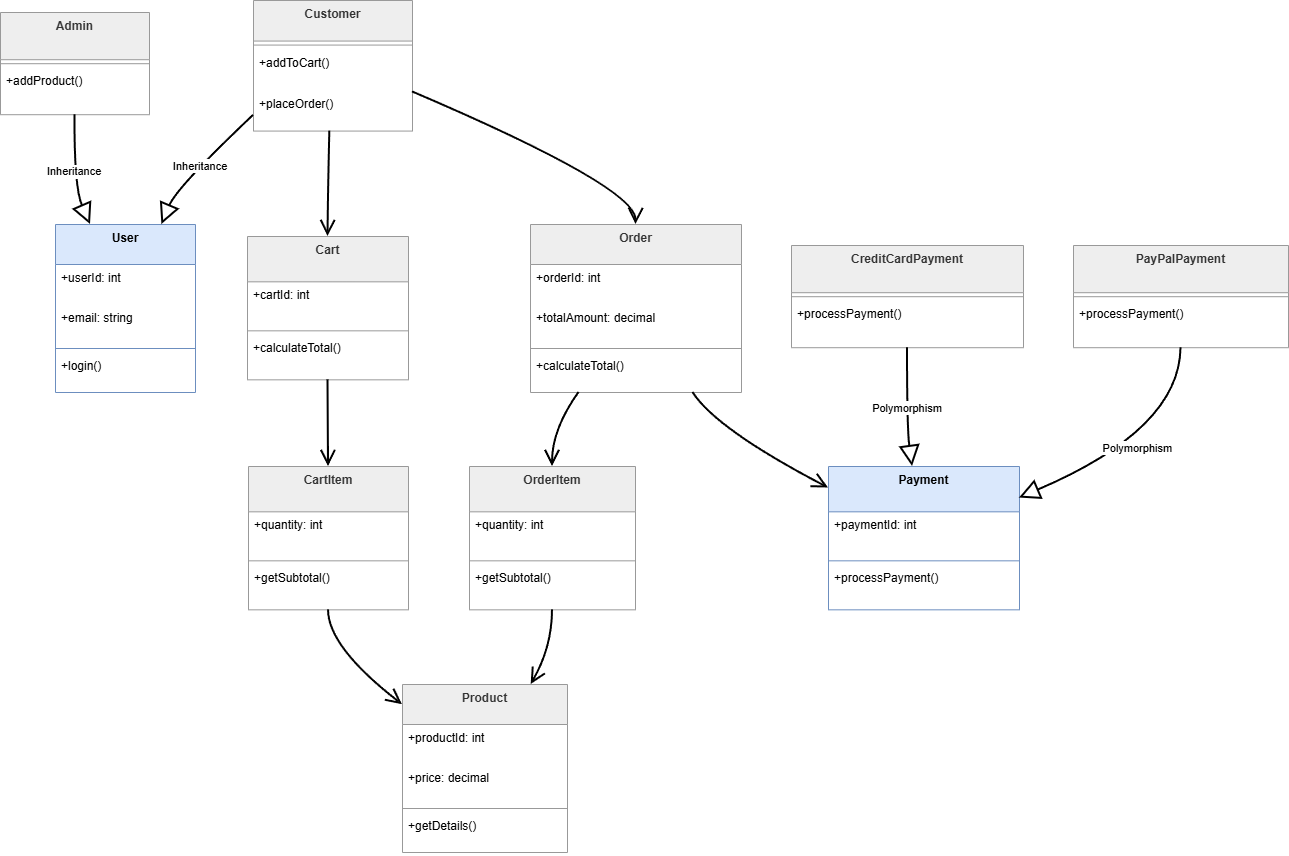

The diagram above was exported from draw.io. Its source (the exported page's mxGraphModel, read from the mxfile embedded in the PNG):
<mxGraphModel dx="1678" dy="921" grid="1" gridSize="10" guides="1" tooltips="1" connect="1" arrows="1" fold="1" page="1" pageScale="1" pageWidth="850" pageHeight="1100" math="0" shadow="0">
  <root>
    <mxCell id="0" />
    <mxCell id="1" parent="0" />
    <mxCell id="q4ktRRTogFOROsAG_P7Z-73" parent="1" style="swimlane;fontStyle=1;align=center;verticalAlign=top;childLayout=stackLayout;horizontal=1;startSize=40;horizontalStack=0;resizeParent=1;resizeParentMax=0;resizeLast=0;collapsible=0;marginBottom=0;fillColor=#dae8fc;strokeColor=#6c8ebf;" value="User" vertex="1">
      <mxGeometry height="168" width="140" x="75" y="254" as="geometry" />
    </mxCell>
    <mxCell id="q4ktRRTogFOROsAG_P7Z-74" parent="q4ktRRTogFOROsAG_P7Z-73" style="text;strokeColor=none;fillColor=none;align=left;verticalAlign=top;spacingLeft=4;spacingRight=4;overflow=hidden;rotatable=0;points=[[0,0.5],[1,0.5]];portConstraint=eastwest;" value="+userId: int" vertex="1">
      <mxGeometry height="40" width="140" y="40" as="geometry" />
    </mxCell>
    <mxCell id="q4ktRRTogFOROsAG_P7Z-75" parent="q4ktRRTogFOROsAG_P7Z-73" style="text;strokeColor=none;fillColor=none;align=left;verticalAlign=top;spacingLeft=4;spacingRight=4;overflow=hidden;rotatable=0;points=[[0,0.5],[1,0.5]];portConstraint=eastwest;" value="+email: string" vertex="1">
      <mxGeometry height="40" width="140" y="80" as="geometry" />
    </mxCell>
    <mxCell id="q4ktRRTogFOROsAG_P7Z-76" parent="q4ktRRTogFOROsAG_P7Z-73" style="line;strokeWidth=1;fillColor=none;align=left;verticalAlign=middle;spacingTop=-1;spacingLeft=3;spacingRight=3;rotatable=0;labelPosition=right;points=[];portConstraint=eastwest;strokeColor=inherit;" vertex="1">
      <mxGeometry height="8" width="140" y="120" as="geometry" />
    </mxCell>
    <mxCell id="q4ktRRTogFOROsAG_P7Z-77" parent="q4ktRRTogFOROsAG_P7Z-73" style="text;strokeColor=none;fillColor=none;align=left;verticalAlign=top;spacingLeft=4;spacingRight=4;overflow=hidden;rotatable=0;points=[[0,0.5],[1,0.5]];portConstraint=eastwest;" value="+login()" vertex="1">
      <mxGeometry height="40" width="140" y="128" as="geometry" />
    </mxCell>
    <mxCell id="q4ktRRTogFOROsAG_P7Z-78" parent="1" style="swimlane;fontStyle=1;align=center;verticalAlign=top;childLayout=stackLayout;horizontal=1;startSize=40.57142857142857;horizontalStack=0;resizeParent=1;resizeParentMax=0;resizeLast=0;collapsible=0;marginBottom=0;fillColor=light-dark(#eeeeee,#1f2020);strokeColor=light-dark(#999999,#cccccc);fontColor=light-dark(#333333,#cccccc);" value="Customer" vertex="1">
      <mxGeometry height="130.57142857142856" width="159" x="273" y="30" as="geometry" />
    </mxCell>
    <mxCell id="q4ktRRTogFOROsAG_P7Z-79" parent="q4ktRRTogFOROsAG_P7Z-78" style="line;strokeWidth=1;fillColor=none;align=left;verticalAlign=middle;spacingTop=-1;spacingLeft=3;spacingRight=3;rotatable=0;labelPosition=right;points=[];portConstraint=eastwest;strokeColor=inherit;" vertex="1">
      <mxGeometry height="8" width="159" y="40.57142857142857" as="geometry" />
    </mxCell>
    <mxCell id="q4ktRRTogFOROsAG_P7Z-80" parent="q4ktRRTogFOROsAG_P7Z-78" style="text;strokeColor=none;fillColor=none;align=left;verticalAlign=top;spacingLeft=4;spacingRight=4;overflow=hidden;rotatable=0;points=[[0,0.5],[1,0.5]];portConstraint=eastwest;" value="+addToCart()" vertex="1">
      <mxGeometry height="41" width="159" y="48.57142857142857" as="geometry" />
    </mxCell>
    <mxCell id="q4ktRRTogFOROsAG_P7Z-81" parent="q4ktRRTogFOROsAG_P7Z-78" style="text;strokeColor=none;fillColor=none;align=left;verticalAlign=top;spacingLeft=4;spacingRight=4;overflow=hidden;rotatable=0;points=[[0,0.5],[1,0.5]];portConstraint=eastwest;" value="+placeOrder()" vertex="1">
      <mxGeometry height="41" width="159" y="89.57142857142857" as="geometry" />
    </mxCell>
    <mxCell id="q4ktRRTogFOROsAG_P7Z-82" parent="1" style="swimlane;fontStyle=1;align=center;verticalAlign=top;childLayout=stackLayout;horizontal=1;startSize=47.2;horizontalStack=0;resizeParent=1;resizeParentMax=0;resizeLast=0;collapsible=0;marginBottom=0;fillColor=light-dark(#eeeeee,#1f2020);strokeColor=light-dark(#999999,#cccccc);fontColor=light-dark(#333333,#cccccc);" value="Admin" vertex="1">
      <mxGeometry height="102.2" width="149" x="20" y="42" as="geometry" />
    </mxCell>
    <mxCell id="q4ktRRTogFOROsAG_P7Z-83" parent="q4ktRRTogFOROsAG_P7Z-82" style="line;strokeWidth=1;fillColor=none;align=left;verticalAlign=middle;spacingTop=-1;spacingLeft=3;spacingRight=3;rotatable=0;labelPosition=right;points=[];portConstraint=eastwest;strokeColor=inherit;" vertex="1">
      <mxGeometry height="8" width="149" y="47.2" as="geometry" />
    </mxCell>
    <mxCell id="q4ktRRTogFOROsAG_P7Z-84" parent="q4ktRRTogFOROsAG_P7Z-82" style="text;strokeColor=none;fillColor=none;align=left;verticalAlign=top;spacingLeft=4;spacingRight=4;overflow=hidden;rotatable=0;points=[[0,0.5],[1,0.5]];portConstraint=eastwest;" value="+addProduct()" vertex="1">
      <mxGeometry height="47" width="149" y="55.2" as="geometry" />
    </mxCell>
    <mxCell id="q4ktRRTogFOROsAG_P7Z-85" parent="1" style="swimlane;fontStyle=1;align=center;verticalAlign=top;childLayout=stackLayout;horizontal=1;startSize=40;horizontalStack=0;resizeParent=1;resizeParentMax=0;resizeLast=0;collapsible=0;marginBottom=0;fillColor=light-dark(#eeeeee,#1f2020);strokeColor=light-dark(#999999,#cccccc);fontColor=light-dark(#333333,#cccccc);" value="Product" vertex="1">
      <mxGeometry height="168" width="165" x="422" y="714" as="geometry" />
    </mxCell>
    <mxCell id="q4ktRRTogFOROsAG_P7Z-86" parent="q4ktRRTogFOROsAG_P7Z-85" style="text;strokeColor=none;fillColor=none;align=left;verticalAlign=top;spacingLeft=4;spacingRight=4;overflow=hidden;rotatable=0;points=[[0,0.5],[1,0.5]];portConstraint=eastwest;" value="+productId: int" vertex="1">
      <mxGeometry height="40" width="165" y="40" as="geometry" />
    </mxCell>
    <mxCell id="q4ktRRTogFOROsAG_P7Z-87" parent="q4ktRRTogFOROsAG_P7Z-85" style="text;strokeColor=none;fillColor=none;align=left;verticalAlign=top;spacingLeft=4;spacingRight=4;overflow=hidden;rotatable=0;points=[[0,0.5],[1,0.5]];portConstraint=eastwest;" value="+price: decimal" vertex="1">
      <mxGeometry height="40" width="165" y="80" as="geometry" />
    </mxCell>
    <mxCell id="q4ktRRTogFOROsAG_P7Z-88" parent="q4ktRRTogFOROsAG_P7Z-85" style="line;strokeWidth=1;fillColor=none;align=left;verticalAlign=middle;spacingTop=-1;spacingLeft=3;spacingRight=3;rotatable=0;labelPosition=right;points=[];portConstraint=eastwest;strokeColor=inherit;" vertex="1">
      <mxGeometry height="8" width="165" y="120" as="geometry" />
    </mxCell>
    <mxCell id="q4ktRRTogFOROsAG_P7Z-89" parent="q4ktRRTogFOROsAG_P7Z-85" style="text;strokeColor=none;fillColor=none;align=left;verticalAlign=top;spacingLeft=4;spacingRight=4;overflow=hidden;rotatable=0;points=[[0,0.5],[1,0.5]];portConstraint=eastwest;" value="+getDetails()" vertex="1">
      <mxGeometry height="40" width="165" y="128" as="geometry" />
    </mxCell>
    <mxCell id="q4ktRRTogFOROsAG_P7Z-90" parent="1" style="swimlane;fontStyle=1;align=center;verticalAlign=top;childLayout=stackLayout;horizontal=1;startSize=45.333333333333336;horizontalStack=0;resizeParent=1;resizeParentMax=0;resizeLast=0;collapsible=0;marginBottom=0;fillColor=light-dark(#eeeeee,#1f2020);strokeColor=light-dark(#999999,#cccccc);fontColor=light-dark(#333333,#cccccc);" value="Cart" vertex="1">
      <mxGeometry height="143.33333333333334" width="161" x="267" y="266" as="geometry" />
    </mxCell>
    <mxCell id="q4ktRRTogFOROsAG_P7Z-91" parent="q4ktRRTogFOROsAG_P7Z-90" style="text;strokeColor=none;fillColor=none;align=left;verticalAlign=top;spacingLeft=4;spacingRight=4;overflow=hidden;rotatable=0;points=[[0,0.5],[1,0.5]];portConstraint=eastwest;" value="+cartId: int" vertex="1">
      <mxGeometry height="45" width="161" y="45.333333333333336" as="geometry" />
    </mxCell>
    <mxCell id="q4ktRRTogFOROsAG_P7Z-92" parent="q4ktRRTogFOROsAG_P7Z-90" style="line;strokeWidth=1;fillColor=none;align=left;verticalAlign=middle;spacingTop=-1;spacingLeft=3;spacingRight=3;rotatable=0;labelPosition=right;points=[];portConstraint=eastwest;strokeColor=inherit;" vertex="1">
      <mxGeometry height="8" width="161" y="90.33333333333334" as="geometry" />
    </mxCell>
    <mxCell id="q4ktRRTogFOROsAG_P7Z-93" parent="q4ktRRTogFOROsAG_P7Z-90" style="text;strokeColor=none;fillColor=none;align=left;verticalAlign=top;spacingLeft=4;spacingRight=4;overflow=hidden;rotatable=0;points=[[0,0.5],[1,0.5]];portConstraint=eastwest;" value="+calculateTotal()" vertex="1">
      <mxGeometry height="45" width="161" y="98.33333333333334" as="geometry" />
    </mxCell>
    <mxCell id="q4ktRRTogFOROsAG_P7Z-94" parent="1" style="swimlane;fontStyle=1;align=center;verticalAlign=top;childLayout=stackLayout;horizontal=1;startSize=45.333333333333336;horizontalStack=0;resizeParent=1;resizeParentMax=0;resizeLast=0;collapsible=0;marginBottom=0;fillColor=light-dark(#eeeeee,#1f2020);strokeColor=light-dark(#999999,#cccccc);fontColor=light-dark(#333333,#cccccc);" value="CartItem" vertex="1">
      <mxGeometry height="143.33333333333334" width="160" x="268" y="496" as="geometry" />
    </mxCell>
    <mxCell id="q4ktRRTogFOROsAG_P7Z-95" parent="q4ktRRTogFOROsAG_P7Z-94" style="text;strokeColor=none;fillColor=none;align=left;verticalAlign=top;spacingLeft=4;spacingRight=4;overflow=hidden;rotatable=0;points=[[0,0.5],[1,0.5]];portConstraint=eastwest;" value="+quantity: int" vertex="1">
      <mxGeometry height="45" width="160" y="45.333333333333336" as="geometry" />
    </mxCell>
    <mxCell id="q4ktRRTogFOROsAG_P7Z-96" parent="q4ktRRTogFOROsAG_P7Z-94" style="line;strokeWidth=1;fillColor=none;align=left;verticalAlign=middle;spacingTop=-1;spacingLeft=3;spacingRight=3;rotatable=0;labelPosition=right;points=[];portConstraint=eastwest;strokeColor=inherit;" vertex="1">
      <mxGeometry height="8" width="160" y="90.33333333333334" as="geometry" />
    </mxCell>
    <mxCell id="q4ktRRTogFOROsAG_P7Z-97" parent="q4ktRRTogFOROsAG_P7Z-94" style="text;strokeColor=none;fillColor=none;align=left;verticalAlign=top;spacingLeft=4;spacingRight=4;overflow=hidden;rotatable=0;points=[[0,0.5],[1,0.5]];portConstraint=eastwest;" value="+getSubtotal()" vertex="1">
      <mxGeometry height="45" width="160" y="98.33333333333334" as="geometry" />
    </mxCell>
    <mxCell id="q4ktRRTogFOROsAG_P7Z-98" parent="1" style="swimlane;fontStyle=1;align=center;verticalAlign=top;childLayout=stackLayout;horizontal=1;startSize=40;horizontalStack=0;resizeParent=1;resizeParentMax=0;resizeLast=0;collapsible=0;marginBottom=0;fillColor=light-dark(#eeeeee,#1f2020);strokeColor=light-dark(#999999,#cccccc);fontColor=light-dark(#333333,#cccccc);" value="Order" vertex="1">
      <mxGeometry height="168" width="211" x="550" y="254" as="geometry" />
    </mxCell>
    <mxCell id="q4ktRRTogFOROsAG_P7Z-99" parent="q4ktRRTogFOROsAG_P7Z-98" style="text;strokeColor=none;fillColor=none;align=left;verticalAlign=top;spacingLeft=4;spacingRight=4;overflow=hidden;rotatable=0;points=[[0,0.5],[1,0.5]];portConstraint=eastwest;" value="+orderId: int" vertex="1">
      <mxGeometry height="40" width="211" y="40" as="geometry" />
    </mxCell>
    <mxCell id="q4ktRRTogFOROsAG_P7Z-100" parent="q4ktRRTogFOROsAG_P7Z-98" style="text;strokeColor=none;fillColor=none;align=left;verticalAlign=top;spacingLeft=4;spacingRight=4;overflow=hidden;rotatable=0;points=[[0,0.5],[1,0.5]];portConstraint=eastwest;" value="+totalAmount: decimal" vertex="1">
      <mxGeometry height="40" width="211" y="80" as="geometry" />
    </mxCell>
    <mxCell id="q4ktRRTogFOROsAG_P7Z-101" parent="q4ktRRTogFOROsAG_P7Z-98" style="line;strokeWidth=1;fillColor=none;align=left;verticalAlign=middle;spacingTop=-1;spacingLeft=3;spacingRight=3;rotatable=0;labelPosition=right;points=[];portConstraint=eastwest;strokeColor=inherit;" vertex="1">
      <mxGeometry height="8" width="211" y="120" as="geometry" />
    </mxCell>
    <mxCell id="q4ktRRTogFOROsAG_P7Z-102" parent="q4ktRRTogFOROsAG_P7Z-98" style="text;strokeColor=none;fillColor=none;align=left;verticalAlign=top;spacingLeft=4;spacingRight=4;overflow=hidden;rotatable=0;points=[[0,0.5],[1,0.5]];portConstraint=eastwest;" value="+calculateTotal()" vertex="1">
      <mxGeometry height="40" width="211" y="128" as="geometry" />
    </mxCell>
    <mxCell id="q4ktRRTogFOROsAG_P7Z-103" parent="1" style="swimlane;fontStyle=1;align=center;verticalAlign=top;childLayout=stackLayout;horizontal=1;startSize=45.333333333333336;horizontalStack=0;resizeParent=1;resizeParentMax=0;resizeLast=0;collapsible=0;marginBottom=0;fillColor=light-dark(#eeeeee,#1f2020);strokeColor=light-dark(#999999,#cccccc);fontColor=light-dark(#333333,#cccccc);" value="OrderItem" vertex="1">
      <mxGeometry height="143.33333333333334" width="166" x="489" y="496" as="geometry" />
    </mxCell>
    <mxCell id="q4ktRRTogFOROsAG_P7Z-104" parent="q4ktRRTogFOROsAG_P7Z-103" style="text;strokeColor=none;fillColor=none;align=left;verticalAlign=top;spacingLeft=4;spacingRight=4;overflow=hidden;rotatable=0;points=[[0,0.5],[1,0.5]];portConstraint=eastwest;" value="+quantity: int" vertex="1">
      <mxGeometry height="45" width="166" y="45.333333333333336" as="geometry" />
    </mxCell>
    <mxCell id="q4ktRRTogFOROsAG_P7Z-105" parent="q4ktRRTogFOROsAG_P7Z-103" style="line;strokeWidth=1;fillColor=none;align=left;verticalAlign=middle;spacingTop=-1;spacingLeft=3;spacingRight=3;rotatable=0;labelPosition=right;points=[];portConstraint=eastwest;strokeColor=inherit;" vertex="1">
      <mxGeometry height="8" width="166" y="90.33333333333334" as="geometry" />
    </mxCell>
    <mxCell id="q4ktRRTogFOROsAG_P7Z-106" parent="q4ktRRTogFOROsAG_P7Z-103" style="text;strokeColor=none;fillColor=none;align=left;verticalAlign=top;spacingLeft=4;spacingRight=4;overflow=hidden;rotatable=0;points=[[0,0.5],[1,0.5]];portConstraint=eastwest;" value="+getSubtotal()" vertex="1">
      <mxGeometry height="45" width="166" y="98.33333333333334" as="geometry" />
    </mxCell>
    <mxCell id="q4ktRRTogFOROsAG_P7Z-107" parent="1" style="swimlane;fontStyle=1;align=center;verticalAlign=top;childLayout=stackLayout;horizontal=1;startSize=45.333333333333336;horizontalStack=0;resizeParent=1;resizeParentMax=0;resizeLast=0;collapsible=0;marginBottom=0;fillColor=#dae8fc;strokeColor=#6c8ebf;" value="Payment" vertex="1">
      <mxGeometry height="143.33333333333334" width="191" x="848" y="496" as="geometry" />
    </mxCell>
    <mxCell id="q4ktRRTogFOROsAG_P7Z-108" parent="q4ktRRTogFOROsAG_P7Z-107" style="text;strokeColor=none;fillColor=none;align=left;verticalAlign=top;spacingLeft=4;spacingRight=4;overflow=hidden;rotatable=0;points=[[0,0.5],[1,0.5]];portConstraint=eastwest;" value="+paymentId: int" vertex="1">
      <mxGeometry height="45" width="191" y="45.333333333333336" as="geometry" />
    </mxCell>
    <mxCell id="q4ktRRTogFOROsAG_P7Z-109" parent="q4ktRRTogFOROsAG_P7Z-107" style="line;strokeWidth=1;fillColor=none;align=left;verticalAlign=middle;spacingTop=-1;spacingLeft=3;spacingRight=3;rotatable=0;labelPosition=right;points=[];portConstraint=eastwest;strokeColor=inherit;" vertex="1">
      <mxGeometry height="8" width="191" y="90.33333333333334" as="geometry" />
    </mxCell>
    <mxCell id="q4ktRRTogFOROsAG_P7Z-110" parent="q4ktRRTogFOROsAG_P7Z-107" style="text;strokeColor=none;fillColor=none;align=left;verticalAlign=top;spacingLeft=4;spacingRight=4;overflow=hidden;rotatable=0;points=[[0,0.5],[1,0.5]];portConstraint=eastwest;" value="+processPayment()" vertex="1">
      <mxGeometry height="45" width="191" y="98.33333333333334" as="geometry" />
    </mxCell>
    <mxCell id="q4ktRRTogFOROsAG_P7Z-111" parent="1" style="swimlane;fontStyle=1;align=center;verticalAlign=top;childLayout=stackLayout;horizontal=1;startSize=47.2;horizontalStack=0;resizeParent=1;resizeParentMax=0;resizeLast=0;collapsible=0;marginBottom=0;fillColor=light-dark(#eeeeee,#1f2020);strokeColor=light-dark(#999999,#cccccc);fontColor=light-dark(#333333,#cccccc);" value="CreditCardPayment" vertex="1">
      <mxGeometry height="102.2" width="232" x="811" y="275" as="geometry" />
    </mxCell>
    <mxCell id="q4ktRRTogFOROsAG_P7Z-112" parent="q4ktRRTogFOROsAG_P7Z-111" style="line;strokeWidth=1;fillColor=none;align=left;verticalAlign=middle;spacingTop=-1;spacingLeft=3;spacingRight=3;rotatable=0;labelPosition=right;points=[];portConstraint=eastwest;strokeColor=inherit;" vertex="1">
      <mxGeometry height="8" width="232" y="47.2" as="geometry" />
    </mxCell>
    <mxCell id="q4ktRRTogFOROsAG_P7Z-113" parent="q4ktRRTogFOROsAG_P7Z-111" style="text;strokeColor=none;fillColor=none;align=left;verticalAlign=top;spacingLeft=4;spacingRight=4;overflow=hidden;rotatable=0;points=[[0,0.5],[1,0.5]];portConstraint=eastwest;" value="+processPayment()" vertex="1">
      <mxGeometry height="47" width="232" y="55.2" as="geometry" />
    </mxCell>
    <mxCell id="q4ktRRTogFOROsAG_P7Z-114" parent="1" style="swimlane;fontStyle=1;align=center;verticalAlign=top;childLayout=stackLayout;horizontal=1;startSize=47.2;horizontalStack=0;resizeParent=1;resizeParentMax=0;resizeLast=0;collapsible=0;marginBottom=0;fillColor=light-dark(#eeeeee,#1f2020);strokeColor=light-dark(#999999,#cccccc);fontColor=light-dark(#333333,#cccccc);" value="PayPalPayment" vertex="1">
      <mxGeometry height="102.2" width="215" x="1093" y="275" as="geometry" />
    </mxCell>
    <mxCell id="q4ktRRTogFOROsAG_P7Z-115" parent="q4ktRRTogFOROsAG_P7Z-114" style="line;strokeWidth=1;fillColor=none;align=left;verticalAlign=middle;spacingTop=-1;spacingLeft=3;spacingRight=3;rotatable=0;labelPosition=right;points=[];portConstraint=eastwest;strokeColor=inherit;" vertex="1">
      <mxGeometry height="8" width="215" y="47.2" as="geometry" />
    </mxCell>
    <mxCell id="q4ktRRTogFOROsAG_P7Z-116" parent="q4ktRRTogFOROsAG_P7Z-114" style="text;strokeColor=none;fillColor=none;align=left;verticalAlign=top;spacingLeft=4;spacingRight=4;overflow=hidden;rotatable=0;points=[[0,0.5],[1,0.5]];portConstraint=eastwest;" value="+processPayment()" vertex="1">
      <mxGeometry height="47" width="215" y="55.2" as="geometry" />
    </mxCell>
    <mxCell id="q4ktRRTogFOROsAG_P7Z-117" edge="1" parent="1" source="q4ktRRTogFOROsAG_P7Z-78" style="curved=1;startArrow=none;endArrow=block;endSize=16;endFill=0;exitX=0;exitY=0.88;entryX=0.76;entryY=0;rounded=0;strokeWidth=2;" target="q4ktRRTogFOROsAG_P7Z-73" value="Inheritance">
      <mxGeometry relative="1" as="geometry">
        <Array as="points">
          <mxPoint x="197" y="217" />
        </Array>
      </mxGeometry>
    </mxCell>
    <mxCell id="q4ktRRTogFOROsAG_P7Z-118" edge="1" parent="1" source="q4ktRRTogFOROsAG_P7Z-82" style="curved=1;startArrow=none;endArrow=block;endSize=16;endFill=0;exitX=0.5;exitY=1;entryX=0.25;entryY=0;rounded=0;strokeWidth=2;" target="q4ktRRTogFOROsAG_P7Z-73" value="Inheritance">
      <mxGeometry relative="1" as="geometry">
        <Array as="points">
          <mxPoint x="94" y="217" />
        </Array>
      </mxGeometry>
    </mxCell>
    <mxCell id="q4ktRRTogFOROsAG_P7Z-119" edge="1" parent="1" source="q4ktRRTogFOROsAG_P7Z-111" style="curved=1;startArrow=none;endArrow=block;endSize=16;endFill=0;exitX=0.5;exitY=1;entryX=0.44;entryY=0;rounded=0;strokeWidth=2;" target="q4ktRRTogFOROsAG_P7Z-107" value="Polymorphism">
      <mxGeometry relative="1" as="geometry">
        <Array as="points">
          <mxPoint x="927" y="459" />
        </Array>
      </mxGeometry>
    </mxCell>
    <mxCell id="q4ktRRTogFOROsAG_P7Z-120" edge="1" parent="1" source="q4ktRRTogFOROsAG_P7Z-114" style="curved=1;startArrow=none;endArrow=block;endSize=16;endFill=0;exitX=0.5;exitY=1;entryX=1;entryY=0.22;rounded=0;strokeWidth=2;" target="q4ktRRTogFOROsAG_P7Z-107" value="Polymorphism">
      <mxGeometry relative="1" as="geometry">
        <Array as="points">
          <mxPoint x="1200" y="459" />
        </Array>
      </mxGeometry>
    </mxCell>
    <mxCell id="q4ktRRTogFOROsAG_P7Z-121" edge="1" parent="1" source="q4ktRRTogFOROsAG_P7Z-78" style="curved=1;startArrow=none;endArrow=open;endSize=12;exitX=0.48;exitY=1;entryX=0.5;entryY=0;rounded=0;strokeWidth=2;" target="q4ktRRTogFOROsAG_P7Z-90" value="">
      <mxGeometry relative="1" x="0.0475" y="52" as="geometry">
        <mxPoint as="offset" />
        <Array as="points">
          <mxPoint x="348" y="217" />
        </Array>
      </mxGeometry>
    </mxCell>
    <mxCell id="q4ktRRTogFOROsAG_P7Z-122" edge="1" parent="1" source="q4ktRRTogFOROsAG_P7Z-78" style="curved=1;startArrow=none;endArrow=open;endSize=12;exitX=1;exitY=0.7;entryX=0.5;entryY=0;rounded=0;strokeWidth=2;" target="q4ktRRTogFOROsAG_P7Z-98" value="">
      <mxGeometry relative="1" as="geometry">
        <Array as="points">
          <mxPoint x="656" y="217" />
        </Array>
      </mxGeometry>
    </mxCell>
    <mxCell id="q4ktRRTogFOROsAG_P7Z-123" edge="1" parent="1" source="q4ktRRTogFOROsAG_P7Z-90" style="curved=1;startArrow=none;endArrow=open;endSize=12;exitX=0.5;exitY=1;entryX=0.5;entryY=0;rounded=0;strokeWidth=2;" target="q4ktRRTogFOROsAG_P7Z-94" value="">
      <mxGeometry relative="1" as="geometry">
        <Array as="points" />
      </mxGeometry>
    </mxCell>
    <mxCell id="q4ktRRTogFOROsAG_P7Z-124" edge="1" parent="1" source="q4ktRRTogFOROsAG_P7Z-94" style="curved=1;startArrow=none;endArrow=open;endSize=12;exitX=0.5;exitY=1;entryX=0;entryY=0.12;rounded=0;strokeWidth=2;" target="q4ktRRTogFOROsAG_P7Z-85" value="">
      <mxGeometry relative="1" as="geometry">
        <Array as="points">
          <mxPoint x="348" y="677" />
        </Array>
      </mxGeometry>
    </mxCell>
    <mxCell id="q4ktRRTogFOROsAG_P7Z-125" edge="1" parent="1" source="q4ktRRTogFOROsAG_P7Z-98" style="curved=1;startArrow=none;endArrow=open;endSize=12;exitX=0.23;exitY=1;entryX=0.5;entryY=0;rounded=0;strokeWidth=2;" target="q4ktRRTogFOROsAG_P7Z-103" value="">
      <mxGeometry relative="1" as="geometry">
        <Array as="points">
          <mxPoint x="572" y="459" />
        </Array>
      </mxGeometry>
    </mxCell>
    <mxCell id="q4ktRRTogFOROsAG_P7Z-126" edge="1" parent="1" source="q4ktRRTogFOROsAG_P7Z-103" style="curved=1;startArrow=none;endArrow=open;endSize=12;exitX=0.5;exitY=1;entryX=0.78;entryY=0;rounded=0;strokeWidth=2;" target="q4ktRRTogFOROsAG_P7Z-85" value="">
      <mxGeometry relative="1" as="geometry">
        <Array as="points">
          <mxPoint x="572" y="677" />
        </Array>
      </mxGeometry>
    </mxCell>
    <mxCell id="q4ktRRTogFOROsAG_P7Z-127" edge="1" parent="1" source="q4ktRRTogFOROsAG_P7Z-98" style="curved=1;startArrow=none;endArrow=open;endSize=12;exitX=0.77;exitY=1;entryX=0;entryY=0.15;rounded=0;strokeWidth=2;" target="q4ktRRTogFOROsAG_P7Z-107" value="">
      <mxGeometry relative="1" as="geometry">
        <Array as="points">
          <mxPoint x="736" y="459" />
        </Array>
      </mxGeometry>
    </mxCell>
  </root>
</mxGraphModel>